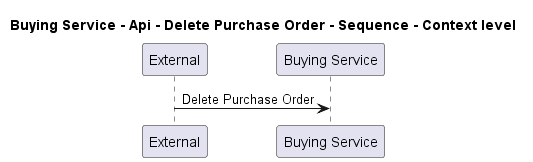

The diagram above was rendered by PlantUML. Its source (embedded in the PNG):
@startuml
!pragma layout smetana

title Buying Service - Api - Delete Purchase Order - Sequence - Context level

participant "External" as C4InterFlow.SoftwareSystems.ExternalSystem
participant "Buying Service" as ECommercePlatform.SoftwareSystems.BuyingService

C4InterFlow.SoftwareSystems.ExternalSystem -> ECommercePlatform.SoftwareSystems.BuyingService : Delete Purchase Order


@enduml